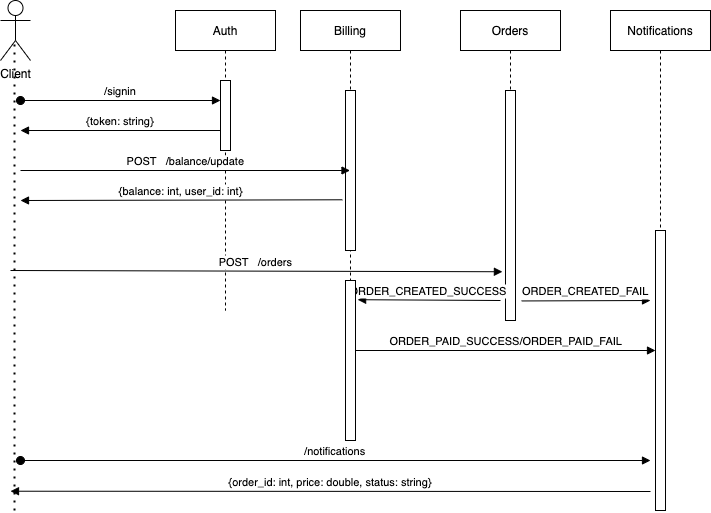

The diagram above was exported from draw.io. Its source (the exported page's mxGraphModel, read from the mxfile embedded in the PNG):
<mxGraphModel dx="1407" dy="564" grid="1" gridSize="10" guides="1" tooltips="1" connect="1" arrows="1" fold="1" page="1" pageScale="1" pageWidth="850" pageHeight="1100" math="0" shadow="0">
  <root>
    <mxCell id="0" />
    <mxCell id="1" parent="0" />
    <mxCell id="3nuBFxr9cyL0pnOWT2aG-1" value="Auth" style="shape=umlLifeline;perimeter=lifelinePerimeter;container=1;collapsible=0;recursiveResize=0;rounded=0;shadow=0;strokeWidth=1;" parent="1" vertex="1">
      <mxGeometry x="235" y="80" width="100" height="300" as="geometry" />
    </mxCell>
    <mxCell id="3nuBFxr9cyL0pnOWT2aG-2" value="" style="points=[];perimeter=orthogonalPerimeter;rounded=0;shadow=0;strokeWidth=1;" parent="3nuBFxr9cyL0pnOWT2aG-1" vertex="1">
      <mxGeometry x="45" y="70" width="10" height="70" as="geometry" />
    </mxCell>
    <mxCell id="3nuBFxr9cyL0pnOWT2aG-3" value="/signin" style="verticalAlign=bottom;startArrow=oval;endArrow=block;startSize=8;shadow=0;strokeWidth=1;" parent="3nuBFxr9cyL0pnOWT2aG-1" target="3nuBFxr9cyL0pnOWT2aG-2" edge="1">
      <mxGeometry relative="1" as="geometry">
        <mxPoint x="-155" y="90" as="sourcePoint" />
      </mxGeometry>
    </mxCell>
    <mxCell id="CygYntkrfYjwK4HeAkNo-8" value="POST   /orders" style="verticalAlign=bottom;endArrow=block;shadow=0;strokeWidth=1;entryX=-0.309;entryY=0.788;entryDx=0;entryDy=0;entryPerimeter=0;" edge="1" parent="3nuBFxr9cyL0pnOWT2aG-1" target="CygYntkrfYjwK4HeAkNo-5">
      <mxGeometry relative="1" as="geometry">
        <mxPoint x="-165" y="260" as="sourcePoint" />
        <mxPoint x="164.5" y="260" as="targetPoint" />
      </mxGeometry>
    </mxCell>
    <mxCell id="3nuBFxr9cyL0pnOWT2aG-5" value="Billing" style="shape=umlLifeline;perimeter=lifelinePerimeter;container=1;collapsible=0;recursiveResize=0;rounded=0;shadow=0;strokeWidth=1;" parent="1" vertex="1">
      <mxGeometry x="360" y="80" width="100" height="300" as="geometry" />
    </mxCell>
    <mxCell id="3nuBFxr9cyL0pnOWT2aG-6" value="" style="points=[];perimeter=orthogonalPerimeter;rounded=0;shadow=0;strokeWidth=1;" parent="3nuBFxr9cyL0pnOWT2aG-5" vertex="1">
      <mxGeometry x="45" y="80" width="10" height="160" as="geometry" />
    </mxCell>
    <mxCell id="3nuBFxr9cyL0pnOWT2aG-8" value="POST   /balance/update" style="verticalAlign=bottom;endArrow=block;shadow=0;strokeWidth=1;" parent="1" target="3nuBFxr9cyL0pnOWT2aG-5" edge="1">
      <mxGeometry relative="1" as="geometry">
        <mxPoint x="80" y="240" as="sourcePoint" />
      </mxGeometry>
    </mxCell>
    <mxCell id="3nuBFxr9cyL0pnOWT2aG-9" value="{token: string}" style="verticalAlign=bottom;endArrow=block;shadow=0;strokeWidth=1;" parent="1" edge="1">
      <mxGeometry relative="1" as="geometry">
        <mxPoint x="280" y="200" as="sourcePoint" />
        <mxPoint x="80" y="200" as="targetPoint" />
      </mxGeometry>
    </mxCell>
    <mxCell id="CygYntkrfYjwK4HeAkNo-1" value="Client&lt;br&gt;" style="shape=umlActor;verticalLabelPosition=bottom;verticalAlign=top;html=1;outlineConnect=0;" vertex="1" parent="1">
      <mxGeometry x="60" y="70" width="30" height="60" as="geometry" />
    </mxCell>
    <mxCell id="CygYntkrfYjwK4HeAkNo-2" value="" style="endArrow=none;dashed=1;html=1;dashPattern=1 3;strokeWidth=2;rounded=0;entryX=0.464;entryY=0.688;entryDx=0;entryDy=0;entryPerimeter=0;" edge="1" parent="1" target="CygYntkrfYjwK4HeAkNo-1">
      <mxGeometry width="50" height="50" relative="1" as="geometry">
        <mxPoint x="74" y="580" as="sourcePoint" />
        <mxPoint x="100" y="200" as="targetPoint" />
      </mxGeometry>
    </mxCell>
    <mxCell id="CygYntkrfYjwK4HeAkNo-3" value="{balance: int, user_id: int}" style="verticalAlign=bottom;endArrow=block;shadow=0;strokeWidth=1;exitX=-0.309;exitY=0.683;exitDx=0;exitDy=0;exitPerimeter=0;" edge="1" parent="1" source="3nuBFxr9cyL0pnOWT2aG-6">
      <mxGeometry relative="1" as="geometry">
        <mxPoint x="400" y="270" as="sourcePoint" />
        <mxPoint x="80" y="270" as="targetPoint" />
      </mxGeometry>
    </mxCell>
    <mxCell id="CygYntkrfYjwK4HeAkNo-4" value="Orders" style="shape=umlLifeline;perimeter=lifelinePerimeter;container=1;collapsible=0;recursiveResize=0;rounded=0;shadow=0;strokeWidth=1;" vertex="1" parent="1">
      <mxGeometry x="520" y="80" width="100" height="310" as="geometry" />
    </mxCell>
    <mxCell id="CygYntkrfYjwK4HeAkNo-5" value="" style="points=[];perimeter=orthogonalPerimeter;rounded=0;shadow=0;strokeWidth=1;" vertex="1" parent="CygYntkrfYjwK4HeAkNo-4">
      <mxGeometry x="45" y="80" width="10" height="230" as="geometry" />
    </mxCell>
    <mxCell id="CygYntkrfYjwK4HeAkNo-11" value="ORDER_CREATED_SUCCESS" style="verticalAlign=bottom;endArrow=block;shadow=0;strokeWidth=1;entryX=1.212;entryY=0.12;entryDx=0;entryDy=0;entryPerimeter=0;" edge="1" parent="CygYntkrfYjwK4HeAkNo-4" target="CygYntkrfYjwK4HeAkNo-9">
      <mxGeometry relative="1" as="geometry">
        <mxPoint x="40" y="290" as="sourcePoint" />
        <mxPoint x="-75" y="290" as="targetPoint" />
      </mxGeometry>
    </mxCell>
    <mxCell id="CygYntkrfYjwK4HeAkNo-6" value="Notifications" style="shape=umlLifeline;perimeter=lifelinePerimeter;container=1;collapsible=0;recursiveResize=0;rounded=0;shadow=0;strokeWidth=1;" vertex="1" parent="1">
      <mxGeometry x="670" y="80" width="100" height="500" as="geometry" />
    </mxCell>
    <mxCell id="CygYntkrfYjwK4HeAkNo-7" value="" style="points=[];perimeter=orthogonalPerimeter;rounded=0;shadow=0;strokeWidth=1;" vertex="1" parent="CygYntkrfYjwK4HeAkNo-6">
      <mxGeometry x="45" y="220" width="10" height="280" as="geometry" />
    </mxCell>
    <mxCell id="CygYntkrfYjwK4HeAkNo-9" value="" style="points=[];perimeter=orthogonalPerimeter;rounded=0;shadow=0;strokeWidth=1;" vertex="1" parent="1">
      <mxGeometry x="405" y="350" width="10" height="160" as="geometry" />
    </mxCell>
    <mxCell id="CygYntkrfYjwK4HeAkNo-14" value="ORDER_PAID_SUCCESS/ORDER_PAID_FAIL" style="verticalAlign=bottom;endArrow=block;shadow=0;strokeWidth=1;" edge="1" parent="1" target="CygYntkrfYjwK4HeAkNo-7">
      <mxGeometry relative="1" as="geometry">
        <mxPoint x="415" y="420" as="sourcePoint" />
        <mxPoint x="744.5" y="420" as="targetPoint" />
      </mxGeometry>
    </mxCell>
    <mxCell id="CygYntkrfYjwK4HeAkNo-15" value="ORDER_CREATED_FAIL" style="verticalAlign=bottom;endArrow=block;shadow=0;strokeWidth=1;exitX=1.612;exitY=0.915;exitDx=0;exitDy=0;exitPerimeter=0;" edge="1" parent="1" source="CygYntkrfYjwK4HeAkNo-5">
      <mxGeometry relative="1" as="geometry">
        <mxPoint x="425" y="430" as="sourcePoint" />
        <mxPoint x="710" y="370" as="targetPoint" />
      </mxGeometry>
    </mxCell>
    <mxCell id="CygYntkrfYjwK4HeAkNo-16" value="/notifications" style="verticalAlign=bottom;startArrow=oval;endArrow=block;startSize=8;shadow=0;strokeWidth=1;" edge="1" parent="1">
      <mxGeometry relative="1" as="geometry">
        <mxPoint x="80" y="530" as="sourcePoint" />
        <mxPoint x="710" y="530" as="targetPoint" />
      </mxGeometry>
    </mxCell>
    <mxCell id="CygYntkrfYjwK4HeAkNo-17" value="{order_id: int, price: double, status: string}" style="verticalAlign=bottom;endArrow=block;shadow=0;strokeWidth=1;" edge="1" parent="1">
      <mxGeometry relative="1" as="geometry">
        <mxPoint x="710" y="561" as="sourcePoint" />
        <mxPoint x="70" y="560.72" as="targetPoint" />
      </mxGeometry>
    </mxCell>
  </root>
</mxGraphModel>